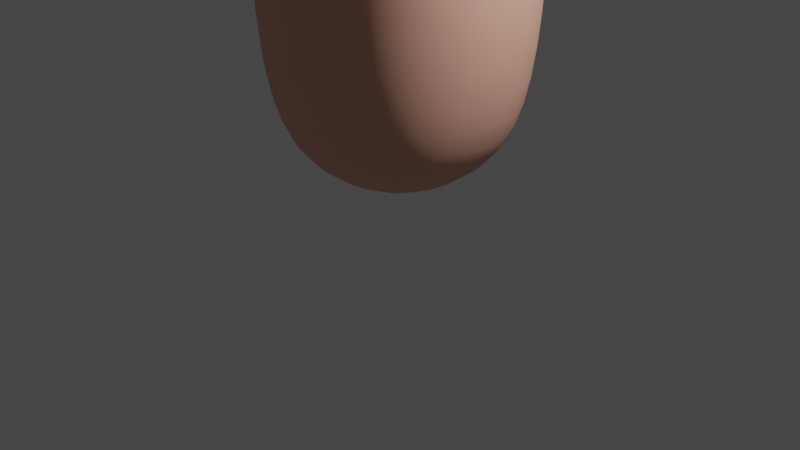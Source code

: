 # Source: hand.blend  (saved by Blender 2.93.21; exported with 4.5.12 LTS)
import bpy
from mathutils import Matrix  # noqa: F401  (used for matrix-valued properties, if any)

bpy.ops.wm.read_factory_settings(use_empty=True)
scene = bpy.context.scene
scene.name = 'Scene'

# ---- collections
col_collection = bpy.data.collections.new('Collection'); scene.collection.children.link(col_collection)

# ---- materials (node trees are filled in below, after node groups)
mat_skin = bpy.data.materials.new('Skin')
mat_skin.alpha_threshold = 0.0
mat_skin.use_transparent_shadow = False
mat_skin.line_color = (0.0, 0.0, 0.0, 1.0)

# ---- material node trees
mat_skin.use_nodes = True; mat_skin.node_tree.nodes.clear()
_N = mat_skin.node_tree.nodes; _L = mat_skin.node_tree.links
n0 = _N.new('ShaderNodeOutputMaterial'); n0.name = 'Material Output'; n0.location = (300, 300)
n1 = _N.new('ShaderNodeBsdfPrincipled'); n1.name = 'Principled BSDF'; n1.location = (10, 300)
n1.distribution = 'GGX'
n1.subsurface_method = 'BURLEY'
n1.inputs[0].default_value = (0.8, 0.4154, 0.304, 1.0)
n1.inputs[2].default_value = 0.6
n1.inputs[3].default_value = 1.45
n1.inputs[27].default_value = (0.0, 0.0, 0.0, 1.0)
n1.inputs[28].default_value = 1.0
_L.new(n1.outputs[0], n0.inputs[0])
n0.is_active_output = True

# ---- world
world_world = bpy.data.worlds.new('World'); scene.world = world_world
world_world.use_nodes = True; world_world.node_tree.nodes.clear()
_N = world_world.node_tree.nodes; _L = world_world.node_tree.links
n0 = _N.new('ShaderNodeOutputWorld'); n0.name = 'World Output'; n0.location = (300, 300)
n1 = _N.new('ShaderNodeBackground'); n1.name = 'Background'; n1.location = (10, 300)
n1.inputs[0].default_value = (0.05088, 0.05088, 0.05088, 1.0)
_L.new(n1.outputs[0], n0.inputs[0])
n0.is_active_output = True
world_world.color = (0.05088, 0.05088, 0.05088)
world_world.use_sun_shadow = False
world_world.sun_shadow_jitter_overblur = 0.0

# ---- cameras
cam_camera = bpy.data.cameras.new('Camera')
cam_camera.clip_end = 100.0
cam_camera.ortho_scale = 7.314

# ---- lights
light_light = bpy.data.lights.new('Light', 'POINT')
light_light.transmission_factor = 0.0
light_light.energy = 1000.0
light_light.shadow_soft_size = 0.1
light_light.shadow_maximum_resolution = 0.006
light_light.use_absolute_resolution = True

# ---- meshes
me_cube = bpy.data.meshes.new('Cube')
me_cube.from_pydata([(0.8051, -0.8051, 0.7172), (-0.8051, -0.8051, 0.7172), (-0.8051, 0.8051, 0.7172), (0.8051, 0.8051, 0.7172), (1.47, -1.119, 9.059), (-1.216, -1.119, 9.236), (-1.216, 1.119, 9.236), (1.47, 1.119, 9.059), (2.813, 0.4952, 10.53), (2.813, -0.4952, 10.53), (2.423, -0.5455, 11.45), (2.423, 0.5455, 11.45), (1.928, 0.4299, 12.48), (1.928, -0.4299, 12.48), (0.7126, -0.6247, 12.72), (0.7126, 0.6247, 12.72), (-0.752, -0.5594, 12.89), (-0.752, 0.5594, 12.89), (-2.014, -0.4783, 12.48), (-2.014, 0.4783, 12.48), (-2.614, -0.4859, 11.33), (-2.614, 0.4859, 11.33), (4.507, 0.3014, 11.95), (4.507, -0.3014, 11.95), (4.184, -0.3014, 12.46), (4.184, 0.3014, 12.46), (2.862, 0.3014, 15.45), (2.862, -0.3014, 15.45), (2.298, -0.3014, 15.66), (2.298, 0.3014, 15.66), (0.3314, 0.3014, 16.63), (0.3314, -0.3014, 16.63), (-0.2715, -0.3014, 16.62), (-0.2714, 0.3014, 16.62), (-2.408, -0.3014, 15.65), (-2.408, 0.3014, 15.65), (-1.825, 0.3014, 15.81), (-1.825, -0.3014, 15.81), (-4.151, -0.3014, 13.67), (-4.151, 0.3014, 13.67), (-3.651, 0.3014, 14.01), (-3.651, -0.3014, 14.01), (4.02, 0.4019, 11.53), (4.02, -0.4019, 11.53), (3.581, -0.4019, 12.2), (3.581, 0.4019, 12.2), (2.442, 0.4019, 14.06), (2.442, -0.4019, 14.06), (1.697, -0.4019, 14.37), (1.697, 0.4019, 14.37), (0.4442, 0.4019, 15.06), (0.4442, -0.4019, 15.06), (-0.3596, -0.4019, 15.05), (-0.3596, 0.4019, 15.05), (-2.115, -0.4019, 14.15), (-2.115, 0.4019, 14.15), (-1.338, 0.4019, 14.36), (-1.338, -0.4019, 14.36), (-3.425, -0.4019, 12.45), (-3.425, 0.4019, 12.45), (-2.782, 0.4019, 12.95), (-2.782, -0.4019, 12.95), (1.073, -1.073, 2.869), (-1.073, -1.073, 2.869), (-1.073, 1.073, 2.869), (1.073, 1.073, 2.869), (1.073, -1.073, 5.736), (-1.073, -1.073, 5.74), (-1.073, 1.073, 5.74), (1.073, 1.073, 5.736), (2.739, 0.4019, 14.83), (2.739, -0.4019, 14.83), (1.988, -0.4019, 15.12), (1.988, 0.4019, 15.12), (0.4372, 0.4019, 15.95), (0.4372, -0.4019, 15.95), (-0.3666, -0.4019, 15.95), (-0.3666, 0.4019, 15.95), (-2.336, -0.4019, 14.99), (-2.336, 0.4019, 14.99), (-1.559, 0.4019, 15.19), (-1.559, -0.4019, 15.19), (-3.916, -0.4019, 13.14), (-3.916, 0.4019, 13.14), (-3.252, 0.4019, 13.6), (-3.252, -0.4019, 13.6), (3.463, 0.4019, 11.15), (3.463, -0.4019, 11.15), (3.028, -0.4019, 11.83), (3.028, 0.4019, 11.83), (2.121, 0.4019, 13.32), (2.121, -0.4019, 13.32), (1.372, -0.4019, 13.66), (1.372, 0.4019, 13.66), (0.4649, 0.4019, 14.14), (0.4649, -0.4019, 14.14), (-0.3644, -0.4019, 14.13), (-0.3644, 0.4019, 14.13), (-1.916, -0.4019, 13.37), (-1.916, 0.4019, 13.37), (-1.125, 0.4019, 13.62), (-1.125, -0.4019, 13.62), (2.299, 0.7052, 9.837), (2.856, -2.924e-07, 10.38), (4.389, -0.3675, 12.24), (2.299, -0.7052, 9.837), (1.763, -1.006e-07, 8.554), (2.673, -0.6743, 10.92), (2.026, -0.9375, 10.57), (2.079, -0.4856, 11.91), (4.193, -4.689e-07, 12.55), (1.507, -0.6484, 12.5), (1.047, -1.052, 10.82), (-0.2152, -1.07, 10.89), (0.09896, -1.415, 8.749), (-1.695, -7.264e-08, 8.709), (0.09896, 1.415, 8.749), (0.3971, -6.461e-06, 16.68), (-0.2152, 1.07, 10.89), (1.047, 1.052, 10.82), (1.507, 0.6484, 12.5), (4.389, 0.3675, 12.24), (2.079, 0.4856, 11.91), (2.026, 0.9375, 10.57), (2.673, 0.6743, 10.92), (2.451, -4.4e-07, 11.78), (0.02959, -0.3675, 16.67), (2.069, -7.581e-07, 12.48), (3.725e-09, 0.9815, 0.5601), (-0.3379, 4.232e-06, 16.67), (0.0296, 0.3675, 16.67), (-1.092, -0.9427, 11.26), (-0.1175, -0.6936, 12.78), (-0.1175, 0.6936, 12.78), (2.94, -1.002e-06, 15.47), (2.596, -0.3675, 15.6), (-1.472, -0.6512, 12.47), (-0.9815, 3.725e-09, 0.5601), (-2.312, -0.6392, 11.86), (-2.049, -0.6854, 10.41), (-2.728, -3.856e-07, 11.13), (-2.049, 0.6854, 10.41), (5.588e-09, -0.9815, 0.5601), (-2.312, 0.6392, 11.86), (0.9815, -3.725e-09, 0.5601), (-1.472, 0.6512, 12.47), (-1.092, 0.9427, 11.26), (2.252, -8.54e-07, 15.73), (2.596, 0.3675, 15.6), (4.586, -4.699e-07, 11.93), (-2.129, -0.3675, 15.78), (-1.774, -8.759e-07, 15.87), (-2.129, 0.3675, 15.78), (-2.484, -1.103e-06, 15.68), (-3.925, -0.3675, 13.87), (-3.62, -6.622e-07, 14.08), (-3.925, 0.3675, 13.87), (-4.229, -7.474e-07, 13.67), (1.027, -1.027, 1.525), (0.0, -1.476, 2.869), (-1.027, -1.027, 1.525), (-1.476, 0.0, 2.869), (-1.027, 1.027, 1.525), (0.0, 1.476, 2.869), (1.027, 1.027, 1.525), (1.476, 0.0, 2.869), (1.073, -1.073, 4.303), (0.0, -1.476, 5.738), (-1.073, -1.073, 4.304), (-1.476, 0.0, 5.74), (-1.073, 1.073, 4.304), (0.0, 1.476, 5.738), (1.073, 1.073, 4.303), (1.476, 0.0, 5.736), (1.115, -1.081, 7.199), (-1.092, -1.081, 7.223), (-1.092, 1.081, 7.223), (1.115, 1.081, 7.199), (4.337, 0.3847, 11.75), (4.337, -0.3847, 11.75), (4.102, -4.359e-07, 11.4), (3.922, -0.3847, 12.4), (3.8, -0.5526, 11.86), (3.922, 0.3847, 12.4), (3.498, -4.275e-07, 12.33), (3.8, 0.5526, 11.86), (2.592, 0.4019, 14.45), (2.88, -9.35e-07, 14.78), (2.592, -0.4019, 14.45), (2.581, -8.601e-07, 14.01), (2.363, -0.5526, 14.98), (1.844, -0.4019, 14.74), (2.069, -0.5526, 14.22), (1.847, -7.281e-07, 15.17), (1.844, 0.4019, 14.74), (1.557, -6.496e-07, 14.42), (2.363, 0.5526, 14.98), (2.069, 0.5526, 14.22), (2.859, 0.3847, 15.2), (2.859, -0.3847, 15.2), (2.139, -0.3847, 15.47), (2.139, 0.3847, 15.47), (0.4407, 0.4019, 15.51), (0.5879, -9.045e-06, 15.96), (0.4407, -0.4019, 15.51), (0.595, -8.922e-06, 15.06), (0.03527, -0.5526, 15.95), (-0.3631, -0.4019, 15.5), (0.04232, -0.5526, 15.06), (-0.5173, 7.02e-06, 15.95), (-0.3631, 0.4019, 15.5), (-0.5103, 7.132e-06, 15.05), (0.03528, 0.5526, 15.95), (0.04234, 0.5526, 15.06), (0.4167, 0.3847, 16.37), (0.4167, -0.3847, 16.37), (-0.3527, -0.3847, 16.37), (-0.3527, 0.3847, 16.37), (-2.223, -0.4019, 14.56), (-2.481, -1.055e-06, 14.95), (-2.223, 0.4019, 14.56), (-2.26, -9.425e-07, 14.11), (-1.947, 0.5526, 15.09), (-1.446, 0.4019, 14.77), (-1.726, 0.5526, 14.26), (-1.413, -7.313e-07, 15.23), (-1.446, -0.4019, 14.77), (-1.192, -6.116e-07, 14.4), (-1.947, -0.5526, 15.09), (-1.726, -0.5526, 14.26), (-2.425, -0.3847, 15.39), (-2.425, 0.3847, 15.39), (-1.681, 0.3847, 15.59), (-1.681, -0.3847, 15.59), (-3.694, -0.4019, 12.82), (-4.04, -7.078e-07, 13.06), (-3.694, 0.4019, 12.82), (-3.545, -5.888e-07, 12.35), (-3.584, 0.5526, 13.37), (-3.036, 0.4019, 13.28), (-3.103, 0.5526, 12.7), (-3.127, -5.923e-07, 13.68), (-3.036, -0.4019, 13.28), (-2.661, -5.211e-07, 13.05), (-3.584, -0.5526, 13.37), (-3.103, -0.5526, 12.7), (-4.101, -0.3847, 13.45), (-4.101, 0.3847, 13.45), (-3.463, 0.3847, 13.88), (-3.463, -0.3847, 13.88), (3.18, 0.4136, 10.94), (3.544, -4.154e-07, 11.03), (3.18, -0.4136, 10.94), (3.245, -0.5526, 11.49), (2.778, -0.4174, 11.66), (2.946, -4.191e-07, 11.96), (2.778, 0.4174, 11.66), (3.245, 0.5526, 11.49), (3.727, 0.4019, 11.33), (3.727, -0.4019, 11.33), (3.283, -0.4019, 12.0), (3.283, 0.4019, 12.0), (1.97, 0.4054, 12.94), (2.261, -8.082e-07, 13.26), (1.97, -0.4054, 12.94), (1.747, -0.5526, 13.49), (1.165, -0.4224, 13.32), (1.232, -1.255e-06, 13.72), (1.165, 0.4224, 13.32), (0.8096, -4.647e-06, 13.3), (1.747, 0.5526, 13.49), (2.285, 0.4019, 13.69), (2.285, -0.4019, 13.69), (1.542, -0.4019, 14.0), (1.542, 0.4019, 14.0), (0.5095, 0.4229, 13.62), (0.6204, -8.106e-06, 14.14), (0.5095, -0.423, 13.62), (0.05023, -0.5526, 14.14), (-0.417, -0.4185, 13.62), (-0.5199, 6.611e-06, 14.13), (-0.417, 0.4185, 13.62), (-0.6936, 3.53e-06, 13.3), (0.05025, 0.5526, 14.14), (0.4495, 0.4019, 14.61), (0.4495, -0.4019, 14.61), (-0.3575, -0.4019, 14.6), (-0.3575, 0.4019, 14.6), (-1.855, -0.4108, 12.94), (-2.064, -7.683e-07, 13.32), (-1.855, 0.4108, 12.94), (-2.081, -5.048e-07, 12.63), (-1.52, 0.5526, 13.5), (-0.9955, 0.4179, 13.29), (-0.9761, 1.844e-07, 13.67), (-0.9955, -0.4179, 13.29), (-1.52, -0.5526, 13.5), (-2.012, -0.4019, 13.76), (-2.012, 0.4019, 13.76), (-1.233, 0.4019, 13.98), (-1.233, -0.4019, 13.98), (-3.07, -0.4124, 11.98), (-3.07, 0.4124, 11.98), (-2.454, 0.4108, 12.62), (-2.454, -0.4108, 12.62), (1.476, -1.863e-09, 4.303), (1.863e-09, 1.476, 4.303), (2.347, -0.8649, 10.36), (-1.476, 1.863e-09, 4.304), (-1.863e-09, -1.476, 4.303), (0.2829, -1.232, 10.13), (4.419, -4.489e-07, 11.63), (1.513, -3.353e-08, 7.171), (0.2829, 1.232, 10.13), (1.414, 3.725e-09, 1.51), (-3.725e-09, 1.414, 1.51), (2.347, 0.8649, 10.36), (0.01181, 1.472, 7.194), (-1.501, -1.49e-08, 7.2), (-1.414, -3.725e-09, 1.51), (3.725e-09, -1.414, 1.51), (0.01181, -1.472, 7.194), (2.202, -5.811e-07, 12.06), (-0.4877, -0.9219, 11.64), (1.692, 0.8251, 11.47), (1.692, -0.8251, 11.47), (-3.973, -7.013e-07, 13.95), (-2.155, -9.905e-07, 15.88), (0.02879, -1.132e-06, 16.78), (2.629, -9.476e-07, 15.68), (4.48, -4.74e-07, 12.29), (1.863e-08, 1.397e-08, 0.2302), (-0.4876, 0.9219, 11.64), (-1.75, -0.8056, 11.42), (-1.75, 0.8056, 11.42), (2.306, -1.63e-07, 9.618), (-2.185, -1.583e-07, 10.06), (4.133, -0.5294, 12.08), (3.848, -4.47e-07, 12.52), (4.133, 0.5294, 12.08), (2.733, -9.043e-07, 14.39), (2.218, -0.5526, 14.59), (1.704, -6.884e-07, 14.8), (2.218, 0.5526, 14.59), (2.996, -9.937e-07, 15.16), (2.5, -0.5294, 15.34), (2.005, -7.86e-07, 15.53), (2.5, 0.5294, 15.34), (0.5914, -8.974e-06, 15.51), (0.03879, -0.5526, 15.5), (-0.5138, 7.091e-06, 15.5), (0.03881, 0.5526, 15.5), (0.5613, -8.766e-06, 16.38), (0.03192, -0.5294, 16.38), (-0.4974, 6.615e-06, 16.37), (0.03194, 0.5294, 16.38), (-2.369, -9.886e-07, 14.52), (-1.835, 0.5526, 14.67), (-1.301, -6.637e-07, 14.81), (-1.835, -0.5526, 14.67), (-2.566, -1.108e-06, 15.36), (-2.054, 0.5294, 15.49), (-1.542, -7.907e-07, 15.63), (-2.054, -0.5294, 15.49), (-3.817, -6.529e-07, 12.73), (-3.365, 0.5526, 13.05), (-2.913, -5.415e-07, 13.37), (-3.365, -0.5526, 13.05), (-4.223, -7.367e-07, 13.37), (-3.784, 0.5294, 13.67), (-3.346, -6.286e-07, 13.96), (-3.784, -0.5294, 13.67), (3.253, -3.837e-07, 10.81), (2.983, -0.5676, 11.29), (2.708, -4.126e-07, 11.81), (2.983, 0.5676, 11.29), (3.81, -4.316e-07, 11.21), (3.505, -0.5526, 11.67), (3.2, -4.26e-07, 12.13), (3.505, 0.5526, 11.67), (2.113, -7.884e-07, 12.88), (1.579, -0.5647, 13.11), (1.031, -2.719e-06, 13.42), (1.579, 0.5647, 13.11), (2.424, -8.298e-07, 13.63), (1.914, -0.5526, 13.85), (1.403, -7e-07, 14.06), (1.914, 0.5526, 13.85), (0.6746, -6.595e-06, 13.66), (0.03711, -0.5702, 13.6), (-0.5675, 5.305e-06, 13.65), (0.03712, 0.5702, 13.6), (0.6008, -8.765e-06, 14.61), (0.04596, -0.5526, 14.6), (-0.5088, 7.118e-06, 14.6), (0.04597, 0.5526, 14.6), (-2.003, -6.007e-07, 12.9), (-1.432, 0.565, 13.09), (-0.845, 1.663e-06, 13.39), (-1.432, -0.565, 13.09), (-2.158, -8.736e-07, 13.72), (-1.623, 0.5526, 13.87), (-1.087, -4.559e-07, 14.01), (-1.623, -0.5526, 13.87), (-3.186, -5.346e-07, 11.87), (-2.76, 0.5636, 12.3), (-2.353, -4.936e-07, 12.74), (-2.76, -0.5636, 12.3)], [], [(69, 173, 305, 172), (173, 66, 166, 305), (305, 166, 62, 165), (172, 305, 165, 65), (68, 171, 306, 170), (171, 69, 172, 306), (306, 172, 65, 163), (170, 306, 163, 64), (9, 107, 307, 105), (10, 108, 307, 107), (4, 105, 307, 108), (67, 169, 308, 168), (169, 68, 170, 308), (308, 170, 64, 161), (168, 308, 161, 63), (66, 167, 309, 166), (167, 67, 168, 309), (309, 168, 63, 159), (166, 309, 159, 62), (14, 113, 310, 112), (5, 114, 310, 113), (4, 112, 310, 114), (22, 149, 311, 178), (149, 23, 179, 311), (311, 179, 43, 180), (178, 311, 180, 42), (7, 106, 312, 177), (106, 4, 174, 312), (312, 174, 66, 173), (177, 312, 173, 69), (6, 118, 313, 116), (15, 119, 313, 118), (7, 116, 313, 119), (65, 165, 314, 164), (165, 62, 158, 314), (314, 158, 0, 144), (164, 314, 144, 3), (64, 163, 315, 162), (163, 65, 164, 315), (315, 164, 3, 128), (162, 315, 128, 2), (11, 124, 316, 123), (8, 102, 316, 124), (7, 123, 316, 102), (6, 116, 317, 176), (116, 7, 177, 317), (317, 177, 69, 171), (176, 317, 171, 68), (5, 115, 318, 175), (115, 6, 176, 318), (318, 176, 68, 169), (175, 318, 169, 67), (63, 161, 319, 160), (161, 64, 162, 319), (319, 162, 2, 137), (160, 319, 137, 1), (62, 159, 320, 158), (159, 63, 160, 320), (320, 160, 1, 142), (158, 320, 142, 0), (4, 114, 321, 174), (114, 5, 175, 321), (321, 175, 67, 167), (174, 321, 167, 66), (11, 122, 322, 125), (122, 12, 127, 322), (322, 127, 13, 109), (125, 322, 109, 10), (16, 131, 323, 132), (5, 113, 323, 131), (14, 132, 323, 113), (12, 122, 324, 120), (122, 11, 123, 324), (324, 123, 7, 119), (120, 324, 119, 15), (13, 111, 325, 109), (111, 14, 112, 325), (325, 112, 4, 108), (109, 325, 108, 10), (41, 155, 326, 154), (155, 40, 156, 326), (326, 156, 39, 157), (154, 326, 157, 38), (37, 151, 327, 150), (151, 36, 152, 327), (327, 152, 35, 153), (150, 327, 153, 34), (33, 129, 328, 130), (129, 32, 126, 328), (328, 126, 31, 117), (130, 328, 117, 30), (29, 147, 329, 148), (147, 28, 135, 329), (329, 135, 27, 134), (148, 329, 134, 26), (25, 110, 330, 121), (110, 24, 104, 330), (330, 104, 23, 149), (121, 330, 149, 22), (0, 142, 331, 144), (142, 1, 137, 331), (331, 137, 2, 128), (144, 331, 128, 3), (17, 133, 332, 146), (15, 118, 332, 133), (6, 146, 332, 118), (18, 138, 333, 136), (138, 20, 139, 333), (333, 139, 5, 131), (136, 333, 131, 16), (19, 145, 334, 143), (145, 17, 146, 334), (334, 146, 6, 141), (143, 334, 141, 21), (7, 102, 335, 106), (102, 8, 103, 335), (335, 103, 9, 105), (106, 335, 105, 4), (20, 140, 336, 139), (140, 21, 141, 336), (336, 141, 6, 115), (139, 336, 115, 5), (23, 104, 337, 179), (104, 24, 181, 337), (337, 181, 44, 182), (179, 337, 182, 43), (24, 110, 338, 181), (110, 25, 183, 338), (338, 183, 45, 184), (181, 338, 184, 44), (25, 121, 339, 183), (121, 22, 178, 339), (339, 178, 42, 185), (183, 339, 185, 45), (70, 187, 340, 186), (187, 71, 188, 340), (340, 188, 47, 189), (186, 340, 189, 46), (71, 190, 341, 188), (190, 72, 191, 341), (341, 191, 48, 192), (188, 341, 192, 47), (72, 193, 342, 191), (193, 73, 194, 342), (342, 194, 49, 195), (191, 342, 195, 48), (73, 196, 343, 194), (196, 70, 186, 343), (343, 186, 46, 197), (194, 343, 197, 49), (26, 134, 344, 198), (134, 27, 199, 344), (344, 199, 71, 187), (198, 344, 187, 70), (27, 135, 345, 199), (135, 28, 200, 345), (345, 200, 72, 190), (199, 345, 190, 71), (28, 147, 346, 200), (147, 29, 201, 346), (346, 201, 73, 193), (200, 346, 193, 72), (29, 148, 347, 201), (148, 26, 198, 347), (347, 198, 70, 196), (201, 347, 196, 73), (74, 203, 348, 202), (203, 75, 204, 348), (348, 204, 51, 205), (202, 348, 205, 50), (75, 206, 349, 204), (206, 76, 207, 349), (349, 207, 52, 208), (204, 349, 208, 51), (76, 209, 350, 207), (209, 77, 210, 350), (350, 210, 53, 211), (207, 350, 211, 52), (77, 212, 351, 210), (212, 74, 202, 351), (351, 202, 50, 213), (210, 351, 213, 53), (30, 117, 352, 214), (117, 31, 215, 352), (352, 215, 75, 203), (214, 352, 203, 74), (31, 126, 353, 215), (126, 32, 216, 353), (353, 216, 76, 206), (215, 353, 206, 75), (32, 129, 354, 216), (129, 33, 217, 354), (354, 217, 77, 209), (216, 354, 209, 76), (33, 130, 355, 217), (130, 30, 214, 355), (355, 214, 74, 212), (217, 355, 212, 77), (78, 219, 356, 218), (219, 79, 220, 356), (356, 220, 55, 221), (218, 356, 221, 54), (79, 222, 357, 220), (222, 80, 223, 357), (357, 223, 56, 224), (220, 357, 224, 55), (80, 225, 358, 223), (225, 81, 226, 358), (358, 226, 57, 227), (223, 358, 227, 56), (81, 228, 359, 226), (228, 78, 218, 359), (359, 218, 54, 229), (226, 359, 229, 57), (34, 153, 360, 230), (153, 35, 231, 360), (360, 231, 79, 219), (230, 360, 219, 78), (35, 152, 361, 231), (152, 36, 232, 361), (361, 232, 80, 222), (231, 361, 222, 79), (36, 151, 362, 232), (151, 37, 233, 362), (362, 233, 81, 225), (232, 362, 225, 80), (37, 150, 363, 233), (150, 34, 230, 363), (363, 230, 78, 228), (233, 363, 228, 81), (82, 235, 364, 234), (235, 83, 236, 364), (364, 236, 59, 237), (234, 364, 237, 58), (83, 238, 365, 236), (238, 84, 239, 365), (365, 239, 60, 240), (236, 365, 240, 59), (84, 241, 366, 239), (241, 85, 242, 366), (366, 242, 61, 243), (239, 366, 243, 60), (85, 244, 367, 242), (244, 82, 234, 367), (367, 234, 58, 245), (242, 367, 245, 61), (38, 157, 368, 246), (157, 39, 247, 368), (368, 247, 83, 235), (246, 368, 235, 82), (39, 156, 369, 247), (156, 40, 248, 369), (369, 248, 84, 238), (247, 369, 238, 83), (40, 155, 370, 248), (155, 41, 249, 370), (370, 249, 85, 241), (248, 370, 241, 84), (41, 154, 371, 249), (154, 38, 246, 371), (371, 246, 82, 244), (249, 371, 244, 85), (86, 251, 372, 250), (251, 87, 252, 372), (372, 252, 9, 103), (250, 372, 103, 8), (87, 253, 373, 252), (253, 88, 254, 373), (373, 254, 10, 107), (252, 373, 107, 9), (88, 255, 374, 254), (255, 89, 256, 374), (374, 256, 11, 125), (254, 374, 125, 10), (89, 257, 375, 256), (257, 86, 250, 375), (375, 250, 8, 124), (256, 375, 124, 11), (42, 180, 376, 258), (180, 43, 259, 376), (376, 259, 87, 251), (258, 376, 251, 86), (43, 182, 377, 259), (182, 44, 260, 377), (377, 260, 88, 253), (259, 377, 253, 87), (44, 184, 378, 260), (184, 45, 261, 378), (378, 261, 89, 255), (260, 378, 255, 88), (45, 185, 379, 261), (185, 42, 258, 379), (379, 258, 86, 257), (261, 379, 257, 89), (90, 263, 380, 262), (263, 91, 264, 380), (380, 264, 13, 127), (262, 380, 127, 12), (91, 265, 381, 264), (265, 92, 266, 381), (381, 266, 14, 111), (264, 381, 111, 13), (92, 267, 382, 266), (267, 93, 268, 382), (382, 268, 15, 269), (266, 382, 269, 14), (93, 270, 383, 268), (270, 90, 262, 383), (383, 262, 12, 120), (268, 383, 120, 15), (46, 189, 384, 271), (189, 47, 272, 384), (384, 272, 91, 263), (271, 384, 263, 90), (47, 192, 385, 272), (192, 48, 273, 385), (385, 273, 92, 265), (272, 385, 265, 91), (48, 195, 386, 273), (195, 49, 274, 386), (386, 274, 93, 267), (273, 386, 267, 92), (49, 197, 387, 274), (197, 46, 271, 387), (387, 271, 90, 270), (274, 387, 270, 93), (94, 276, 388, 275), (276, 95, 277, 388), (388, 277, 14, 269), (275, 388, 269, 15), (95, 278, 389, 277), (278, 96, 279, 389), (389, 279, 16, 132), (277, 389, 132, 14), (96, 280, 390, 279), (280, 97, 281, 390), (390, 281, 17, 282), (279, 390, 282, 16), (97, 283, 391, 281), (283, 94, 275, 391), (391, 275, 15, 133), (281, 391, 133, 17), (50, 205, 392, 284), (205, 51, 285, 392), (392, 285, 95, 276), (284, 392, 276, 94), (51, 208, 393, 285), (208, 52, 286, 393), (393, 286, 96, 278), (285, 393, 278, 95), (52, 211, 394, 286), (211, 53, 287, 394), (394, 287, 97, 280), (286, 394, 280, 96), (53, 213, 395, 287), (213, 50, 284, 395), (395, 284, 94, 283), (287, 395, 283, 97), (98, 289, 396, 288), (289, 99, 290, 396), (396, 290, 19, 291), (288, 396, 291, 18), (99, 292, 397, 290), (292, 100, 293, 397), (397, 293, 17, 145), (290, 397, 145, 19), (100, 294, 398, 293), (294, 101, 295, 398), (398, 295, 16, 282), (293, 398, 282, 17), (101, 296, 399, 295), (296, 98, 288, 399), (399, 288, 18, 136), (295, 399, 136, 16), (54, 221, 400, 297), (221, 55, 298, 400), (400, 298, 99, 289), (297, 400, 289, 98), (55, 224, 401, 298), (224, 56, 299, 401), (401, 299, 100, 292), (298, 401, 292, 99), (56, 227, 402, 299), (227, 57, 300, 402), (402, 300, 101, 294), (299, 402, 294, 100), (57, 229, 403, 300), (229, 54, 297, 403), (403, 297, 98, 296), (300, 403, 296, 101), (58, 237, 404, 301), (237, 59, 302, 404), (404, 302, 21, 140), (301, 404, 140, 20), (59, 240, 405, 302), (240, 60, 303, 405), (405, 303, 19, 143), (302, 405, 143, 21), (60, 243, 406, 303), (243, 61, 304, 406), (406, 304, 18, 291), (303, 406, 291, 19), (61, 245, 407, 304), (245, 58, 301, 407), (407, 301, 20, 138), (304, 407, 138, 18)])
me_cube.polygons.foreach_set('use_smooth', [True] * 406)
me_cube.materials.append(mat_skin)
me_cube.use_remesh_preserve_volume = False
me_cube.use_remesh_preserve_attributes = False
me_cube.use_mirror_vertex_groups = False
me_cube.update()
arm_armature = bpy.data.armatures.new('Armature')  # bones are not reproduced

# ---- objects
ob_cube = bpy.data.objects.new('Cube', me_cube)
ob_light = bpy.data.objects.new('Light', light_light)
ob_camera = bpy.data.objects.new('Camera', cam_camera)
ob_armature = bpy.data.objects.new('Armature', arm_armature)

# ---- transforms, parenting, visibility, modifiers, constraints
ob_cube.parent = ob_armature
ob_cube.matrix_parent_inverse = Matrix(((0.2333, -0.0, 0.0, -0.0), (-0.0, 1.0, -0.0, 0.0), (0.0, -0.0, 0.2333, -0.0), (-0.0, 0.0, -0.0, 1.0)))
ob_cube.location = (0.0, 0.0, 0.0)
ob_cube.lock_rotations_4d = False
ob_cube.empty_display_type = 'ARROWS'
ob_cube.lineart.crease_threshold = 0.0
_vg = ob_cube.vertex_groups.new(name='Bone')
for _i, _w in zip([0, 1, 2, 3, 4, 5, 6, 7, 62, 63, 64, 65, 66, 67, 68, 69, 106, 114, 115, 116, 128, 137, 142, 144, 158, 159, 160, 161, 162, 163, 164, 165, 166, 167, 168, 169, 170, 171, 172, 173, 174, 175, 176, 177, 305, 306, 308, 309, 312, 314, 315, 317, 318, 319, 320, 321, 331, 335], [1.0, 1.0, 1.0, 1.0, 0.07242, 0.05682, 0.05611, 0.0706, 0.9995, 0.9996, 0.9996, 0.9995, 0.981, 0.9833, 0.9832, 0.9813, 0.1952, 0.1409, 0.1702, 0.1423, 1.0, 1.0, 1.0, 1.0, 0.9999, 0.9995, 0.9999, 0.9996, 0.9999, 0.9995, 0.9999, 0.9995, 0.997, 0.983, 0.9973, 0.9827, 0.9973, 0.9829, 0.9971, 0.9801, 0.8747, 0.889, 0.8882, 0.8766, 0.9969, 0.9973, 0.9973, 0.9973, 0.8678, 0.9999, 0.9999, 0.8867, 0.8824, 0.9999, 0.9999, 0.8875, 1.0, 0.01143]): _vg.add([_i], _w, 'REPLACE')
_vg = ob_cube.vertex_groups.new(name='Bone.001')
for _i, _w in zip([4, 5, 6, 7, 106, 114, 115, 116, 141, 174, 175, 176, 177, 310, 313, 317, 318, 321, 336], [0.08597, 0.1307, 0.13, 0.07267, 0.01741, 0.5705, 0.448, 0.5672, 0.00161, 0.0002241, 0.04813, 0.04319, 0.02749, 0.06075, 0.05958, 0.07502, 0.06902, 0.07413, 0.05855]): _vg.add([_i], _w, 'REPLACE')
_vg = ob_cube.vertex_groups.new(name='Bone.002')
for _i, _w in zip([4, 7, 8, 9, 10, 11, 102, 103, 105, 106, 107, 108, 112, 114, 116, 119, 123, 124, 174, 177, 250, 252, 307, 310, 312, 313, 316, 324, 325, 335, 372, 373, 375], [0.7203, 0.7376, 0.1655, 0.1637, 0.06587, 0.06636, 0.7693, 0.1458, 0.7779, 0.7075, 0.1557, 0.6194, 0.09573, 0.1018, 0.09002, 0.09673, 0.6201, 0.1555, 0.08227, 0.06647, 0.01574, 0.01435, 0.6667, 0.06506, 0.104, 0.0652, 0.6643, 0.1312, 0.1322, 0.8096, 0.007916, 0.005464, 0.01269]): _vg.add([_i], _w, 'REPLACE')
_vg = ob_cube.vertex_groups.new(name='Bone.007')
for _i, _w in zip([7, 8, 9, 10, 11, 12, 13, 42, 43, 44, 45, 86, 87, 88, 89, 102, 103, 105, 107, 108, 109, 112, 119, 122, 123, 124, 125, 127, 180, 182, 184, 185, 250, 251, 252, 253, 254, 255, 256, 257, 258, 259, 260, 261, 307, 316, 322, 324, 325, 335, 372, 373, 374, 375, 376, 377, 378, 379], [0.0008245, 0.7941, 0.7975, 0.7267, 0.7279, 0.06848, 0.07138, 0.06003, 0.06003, 0.06352, 0.06347, 0.7696, 0.7705, 0.7415, 0.7421, 0.1473, 0.827, 0.14, 0.7683, 0.1499, 0.2863, 0.008231, 0.007717, 0.2799, 0.1506, 0.7658, 0.6812, 0.08069, 0.05841, 0.0611, 0.06326, 0.06105, 0.9052, 0.7769, 0.9056, 0.7587, 0.8592, 0.7312, 0.8597, 0.7577, 0.224, 0.2241, 0.2272, 0.2268, 0.2281, 0.2296, 0.2972, 0.1053, 0.1066, 0.1199, 0.9172, 0.8876, 0.8226, 0.8844, 0.2217, 0.2245, 0.2253, 0.2241]): _vg.add([_i], _w, 'REPLACE')
_vg = ob_cube.vertex_groups.new(name='Bone.008')
for _i, _w in zip([22, 23, 24, 25, 42, 43, 44, 45, 86, 87, 88, 89, 104, 110, 121, 125, 149, 178, 179, 180, 181, 182, 183, 184, 185, 250, 251, 252, 253, 254, 255, 256, 257, 258, 259, 260, 261, 311, 330, 337, 338, 339, 372, 373, 374, 375, 376, 377, 378, 379], [0.9938, 0.9939, 0.9925, 0.9927, 0.9389, 0.9389, 0.9346, 0.9346, 0.2184, 0.2173, 0.2356, 0.2353, 0.9953, 0.9946, 0.9952, 0.01603, 0.996, 0.9838, 0.9838, 0.9407, 0.9816, 0.9375, 0.9816, 0.9345, 0.9376, 0.05184, 0.2132, 0.0512, 0.225, 0.069, 0.2388, 0.06991, 0.2259, 0.7723, 0.7721, 0.7659, 0.7662, 0.9849, 0.9982, 0.9833, 0.9818, 0.9833, 0.04523, 0.05879, 0.07878, 0.06062, 0.7752, 0.7705, 0.7662, 0.7709]): _vg.add([_i], _w, 'REPLACE')
_vg = ob_cube.vertex_groups.new(name='Bone.003')
for _i, _w in zip([4, 5, 6, 7, 10, 11, 12, 13, 14, 15, 90, 91, 102, 105, 106, 107, 108, 109, 111, 112, 113, 114, 116, 118, 119, 120, 122, 123, 124, 125, 127, 133, 146, 254, 256, 262, 263, 264, 266, 268, 269, 270, 275, 307, 310, 313, 316, 322, 323, 324, 325, 332, 374, 380, 381, 383], [0.06397, 0.04356, 0.04503, 0.06216, 0.1673, 0.1692, 0.7399, 0.7177, 0.1382, 0.67, 0.02043, 0.01397, 0.03193, 0.02685, 0.003154, 0.05192, 0.1862, 0.6189, 0.7616, 0.7284, 0.1827, 0.07241, 0.07071, 0.2084, 0.7654, 0.8329, 0.6358, 0.1924, 0.05512, 0.2349, 0.6811, 0.09865, 0.01389, 0.04805, 0.04962, 0.1593, 0.02273, 0.1463, 0.03209, 0.09272, 0.07977, 0.007126, 0.02899, 0.07971, 0.6513, 0.6327, 0.08325, 0.5923, 0.05797, 0.7135, 0.6898, 0.08943, 0.07975, 0.1633, 0.1095, 0.1336]): _vg.add([_i], _w, 'REPLACE')
_vg = ob_cube.vertex_groups.new(name='Bone.009')
for _i, _w in zip([12, 13, 14, 15, 46, 47, 48, 49, 90, 91, 92, 93, 109, 111, 120, 122, 125, 127, 189, 192, 195, 197, 262, 263, 264, 265, 266, 267, 268, 269, 270, 271, 272, 273, 274, 275, 322, 380, 381, 382, 383, 384, 385, 386, 387, 388], [0.1699, 0.1718, 0.07792, 0.06823, 0.03728, 0.03742, 0.03568, 0.03549, 0.7744, 0.7779, 0.7579, 0.7607, 0.05588, 0.09757, 0.09507, 0.05476, 0.005962, 0.2131, 0.03682, 0.03569, 0.03366, 0.03546, 0.7791, 0.7756, 0.789, 0.7794, 0.7759, 0.7356, 0.7907, 0.2867, 0.7762, 0.1827, 0.1831, 0.1859, 0.1856, 0.02299, 0.079, 0.7714, 0.8132, 0.6969, 0.8034, 0.1813, 0.1834, 0.1834, 0.1828, 0.0787]): _vg.add([_i], _w, 'REPLACE')
_vg = ob_cube.vertex_groups.new(name='Bone.010')
for _i, _w in zip([46, 47, 48, 49, 70, 71, 72, 73, 90, 91, 92, 93, 186, 187, 188, 189, 190, 191, 192, 193, 194, 195, 196, 197, 262, 263, 264, 265, 266, 267, 268, 270, 271, 272, 273, 274, 340, 341, 342, 343, 380, 381, 382, 383, 384, 385, 386, 387], [0.7636, 0.7636, 0.7689, 0.7692, 0.03892, 0.03895, 0.03003, 0.02999, 0.1747, 0.1729, 0.1846, 0.1848, 0.1825, 0.03963, 0.1826, 0.7642, 0.03355, 0.1726, 0.768, 0.02688, 0.1726, 0.7723, 0.0335, 0.7681, 0.02745, 0.1723, 0.02336, 0.1744, 0.0221, 0.1912, 0.02287, 0.1766, 0.7633, 0.7633, 0.7585, 0.7594, 0.1833, 0.1767, 0.1689, 0.1766, 0.02907, 0.01463, 0.04262, 0.02086, 0.7651, 0.7638, 0.7591, 0.7642]): _vg.add([_i], _w, 'REPLACE')
_vg = ob_cube.vertex_groups.new(name='Bone.011')
for _i, _w in zip([26, 27, 28, 29, 46, 47, 48, 49, 70, 71, 72, 73, 134, 135, 147, 148, 186, 187, 188, 189, 190, 191, 192, 193, 194, 195, 196, 197, 198, 199, 200, 201, 271, 272, 273, 274, 329, 340, 341, 342, 343, 344, 345, 346, 347, 384, 385, 386, 387], [0.994, 0.9942, 0.9949, 0.995, 0.1905, 0.1904, 0.1857, 0.1855, 0.9529, 0.9529, 0.9576, 0.9577, 0.9955, 0.9959, 0.9964, 0.9959, 0.8065, 0.9525, 0.8064, 0.1901, 0.9558, 0.8172, 0.1869, 0.9593, 0.8172, 0.1829, 0.9558, 0.1869, 0.9867, 0.9867, 0.9884, 0.9885, 0.03881, 0.03864, 0.03826, 0.03794, 0.998, 0.8057, 0.8129, 0.8213, 0.813, 0.9867, 0.9879, 0.9892, 0.988, 0.03794, 0.03732, 0.03705, 0.03737]): _vg.add([_i], _w, 'REPLACE')
_vg = ob_cube.vertex_groups.new(name='Bone.004')
for _i, _w in zip([5, 6, 14, 15, 16, 17, 111, 112, 113, 118, 119, 131, 132, 133, 146, 266, 267, 268, 269, 275, 277, 279, 281, 282, 310, 313, 323, 325, 332, 381, 382, 388, 389, 391], [0.01203, 0.01377, 0.6591, 0.1265, 0.124, 0.1135, 0.08753, 0.07415, 0.4763, 0.4509, 0.02459, 0.07003, 0.6888, 0.6189, 0.06022, 0.09124, 0.003671, 0.02495, 0.2934, 0.04302, 0.06813, 0.0094, 0.01376, 0.01009, 0.09297, 0.1118, 0.2162, 0.02181, 0.1852, 0.001541, 0.1152, 0.05744, 0.07151, 0.05626]): _vg.add([_i], _w, 'REPLACE')
_vg = ob_cube.vertex_groups.new(name='Bone.012')
for _i, _w in zip([14, 15, 16, 17, 52, 53, 94, 95, 96, 97, 132, 133, 208, 211, 213, 266, 268, 269, 275, 276, 277, 278, 279, 280, 281, 282, 283, 284, 285, 286, 287, 293, 295, 382, 388, 389, 390, 391, 392, 393, 394, 395, 398], [0.05181, 0.06228, 0.06717, 0.06381, 0.01807, 0.0182, 0.5516, 0.5539, 0.7939, 0.7994, 0.08627, 0.08757, 0.006727, 0.02134, 0.006881, 0.03574, 0.01009, 0.289, 0.8154, 0.7245, 0.836, 0.7756, 0.8003, 0.7895, 0.8219, 0.2824, 0.7782, 0.111, 0.1112, 0.1617, 0.1622, 0.02009, 0.007103, 0.11, 0.7846, 0.856, 0.7697, 0.861, 0.1211, 0.1428, 0.1662, 0.1432, 0.1113]): _vg.add([_i], _w, 'REPLACE')
_vg = ob_cube.vertex_groups.new(name='Bone.013')
for _i, _w in zip([50, 51, 52, 53, 74, 75, 76, 77, 94, 95, 96, 97, 202, 203, 204, 205, 206, 207, 208, 209, 210, 211, 212, 213, 275, 276, 277, 278, 279, 280, 281, 283, 284, 285, 286, 287, 348, 349, 350, 351, 388, 389, 390, 391, 392, 393, 394, 395], [0.8184, 0.8184, 0.7868, 0.7869, 0.01347, 0.01346, 0.02594, 0.02593, 0.43, 0.4293, 0.1679, 0.1656, 0.1564, 0.009703, 0.1564, 0.8249, 0.01894, 0.1714, 0.8032, 0.02747, 0.1714, 0.7827, 0.01894, 0.8032, 0.04678, 0.2473, 0.04452, 0.1996, 0.008397, 0.1657, 0.005277, 0.1975, 0.8563, 0.8564, 0.795, 0.7951, 0.1511, 0.1632, 0.173, 0.1632, 0.04862, 0.008088, 0.01763, 0.006186, 0.8473, 0.8203, 0.7884, 0.82]): _vg.add([_i], _w, 'REPLACE')
_vg = ob_cube.vertex_groups.new(name='Bone.014')
for _i, _w in zip([30, 31, 32, 33, 50, 51, 52, 53, 74, 75, 76, 77, 117, 126, 129, 130, 202, 203, 204, 205, 206, 207, 208, 209, 210, 211, 212, 213, 214, 215, 216, 217, 284, 285, 286, 287, 328, 348, 349, 350, 351, 352, 353, 354, 355, 392, 393, 394, 395], [0.9965, 0.9966, 0.9956, 0.9957, 0.1588, 0.1587, 0.1779, 0.1778, 0.9673, 0.9673, 0.9604, 0.9604, 0.9976, 0.9971, 0.9965, 0.997, 0.839, 0.9693, 0.839, 0.1528, 0.9643, 0.8211, 0.1676, 0.9595, 0.8211, 0.1802, 0.9643, 0.1675, 0.992, 0.992, 0.9898, 0.9898, 0.00921, 0.009081, 0.02428, 0.0241, 0.9984, 0.8447, 0.8309, 0.819, 0.8309, 0.9927, 0.9912, 0.9897, 0.9912, 0.005593, 0.01596, 0.02649, 0.0159]): _vg.add([_i], _w, 'REPLACE')
_vg = ob_cube.vertex_groups.new(name='Bone.005')
for _i, _w in zip([14, 15, 16, 17, 18, 19, 100, 101, 113, 118, 131, 132, 133, 136, 138, 139, 141, 143, 145, 146, 279, 281, 282, 288, 290, 291, 292, 293, 294, 295, 296, 303, 304, 310, 313, 323, 332, 333, 334, 390, 396, 397, 398, 399], [0.05047, 0.05027, 0.6291, 0.6122, 0.1518, 0.1461, 0.006661, 0.008314, 0.2011, 0.2007, 0.627, 0.1526, 0.1462, 0.6467, 0.03996, 0.02495, 0.02881, 0.03775, 0.6486, 0.6271, 0.08045, 0.07003, 0.3068, 0.07346, 0.08374, 0.05793, 0.005141, 0.1213, 0.01037, 0.1249, 0.01186, 0.001914, 0.001864, 0.05051, 0.05045, 0.6402, 0.6391, 0.1734, 0.1737, 0.07473, 0.04217, 0.1189, 0.1243, 0.1346]): _vg.add([_i], _w, 'REPLACE')
_vg = ob_cube.vertex_groups.new(name='Bone.015')
for _i, _w in zip([16, 17, 18, 19, 54, 55, 56, 57, 98, 99, 100, 101, 136, 145, 221, 224, 227, 229, 279, 281, 282, 288, 289, 290, 291, 292, 293, 294, 295, 296, 297, 298, 299, 300, 303, 304, 390, 396, 397, 398, 399, 400, 401, 402, 403, 406], [0.1379, 0.1553, 0.134, 0.1382, 0.05025, 0.05059, 0.0203, 0.02013, 0.7119, 0.7208, 0.7695, 0.7713, 0.1205, 0.1273, 0.05241, 0.03649, 0.01053, 0.03608, 0.04982, 0.01973, 0.3362, 0.6586, 0.696, 0.6832, 0.2403, 0.7581, 0.7701, 0.7605, 0.7733, 0.7542, 0.1933, 0.1951, 0.1704, 0.1702, 0.01719, 0.008308, 0.09696, 0.6178, 0.7723, 0.6946, 0.7564, 0.1953, 0.1845, 0.1586, 0.1838, 0.06247]): _vg.add([_i], _w, 'REPLACE')
_vg = ob_cube.vertex_groups.new(name='Bone.016')
for _i, _w in zip([54, 55, 56, 57, 78, 79, 80, 81, 98, 99, 100, 101, 218, 219, 220, 221, 222, 223, 224, 225, 226, 227, 228, 229, 288, 289, 290, 292, 293, 294, 295, 296, 297, 298, 299, 300, 356, 357, 358, 359, 396, 397, 398, 399, 400, 401, 402, 403], [0.7421, 0.742, 0.8002, 0.8005, 0.04209, 0.04208, 0.009293, 0.009285, 0.1969, 0.1942, 0.175, 0.1744, 0.1863, 0.04705, 0.1863, 0.734, 0.02581, 0.1524, 0.7697, 0.0002645, 0.1524, 0.8189, 0.02581, 0.7699, 0.0523, 0.1998, 0.04954, 0.1822, 0.0273, 0.1728, 0.02783, 0.1848, 0.7339, 0.7333, 0.784, 0.7846, 0.1905, 0.1706, 0.1407, 0.1706, 0.058, 0.02783, 0.04071, 0.03552, 0.7264, 0.7587, 0.8001, 0.7593]): _vg.add([_i], _w, 'REPLACE')
_vg = ob_cube.vertex_groups.new(name='Bone.017')
for _i, _w in zip([34, 35, 36, 37, 54, 55, 56, 57, 78, 79, 80, 81, 150, 151, 152, 153, 218, 219, 220, 221, 222, 223, 224, 225, 226, 227, 228, 229, 230, 231, 232, 233, 297, 298, 299, 300, 327, 356, 357, 358, 359, 360, 361, 362, 363, 400, 401, 402, 403], [0.9931, 0.9932, 0.9963, 0.9964, 0.2026, 0.2026, 0.1622, 0.1621, 0.9507, 0.9507, 0.9688, 0.9688, 0.9958, 0.9975, 0.9958, 0.9941, 0.8002, 0.9479, 0.8002, 0.2078, 0.9598, 0.8402, 0.1838, 0.9737, 0.8402, 0.1487, 0.9598, 0.1837, 0.9858, 0.9859, 0.9926, 0.9926, 0.05279, 0.05272, 0.01899, 0.01875, 0.9973, 0.7949, 0.819, 0.8534, 0.819, 0.9849, 0.9895, 0.9943, 0.9895, 0.05554, 0.03753, 0.008897, 0.0375]): _vg.add([_i], _w, 'REPLACE')
_vg = ob_cube.vertex_groups.new(name='Bone.006')
for _i, _w in zip([5, 6, 18, 19, 20, 21, 98, 99, 113, 114, 115, 116, 118, 131, 136, 138, 139, 140, 141, 143, 145, 146, 175, 176, 288, 289, 290, 291, 301, 302, 303, 304, 310, 313, 318, 323, 332, 333, 334, 336, 396, 397, 399, 404, 405, 406, 407], [0.6963, 0.6957, 0.4963, 0.4898, 0.8671, 0.8601, 0.01671, 0.005518, 0.07307, 0.08926, 0.3348, 0.1025, 0.07323, 0.2435, 0.151, 0.8007, 0.9024, 0.8817, 0.8927, 0.8052, 0.145, 0.2429, 0.04163, 0.04941, 0.1361, 0.02926, 0.1135, 0.3488, 0.1336, 0.1348, 0.1111, 0.1063, 0.05399, 0.05501, 0.02964, 0.04575, 0.04544, 0.7709, 0.7697, 0.876, 0.1475, 0.01593, 0.01615, 0.1375, 0.1201, 0.1042, 0.1229]): _vg.add([_i], _w, 'REPLACE')
_vg = ob_cube.vertex_groups.new(name='Bone.018')
for _i, _w in zip([18, 19, 20, 21, 58, 59, 60, 61, 136, 138, 140, 143, 145, 234, 236, 237, 240, 243, 245, 288, 290, 291, 301, 302, 303, 304, 364, 365, 367, 396, 404, 405, 406, 407], [0.1616, 0.1672, 0.08924, 0.09353, 0.132, 0.1323, 0.1218, 0.1227, 0.01012, 0.1115, 0.07962, 0.1082, 0.007923, 0.01276, 0.01287, 0.1329, 0.1274, 0.1157, 0.1274, 0.05563, 0.04398, 0.2586, 0.7239, 0.7221, 0.6675, 0.6864, 0.01474, 0.005577, 0.005535, 0.09734, 0.7237, 0.7257, 0.6361, 0.7225]): _vg.add([_i], _w, 'REPLACE')
_vg = ob_cube.vertex_groups.new(name='Bone.019')
for _i, _w in zip([18, 19, 38, 39, 58, 59, 60, 61, 82, 83, 84, 85, 157, 234, 235, 236, 237, 238, 239, 240, 241, 242, 243, 244, 245, 246, 247, 248, 249, 291, 301, 302, 303, 304, 364, 365, 366, 367, 368, 369, 370, 371, 404, 405, 406, 407], [0.01802, 0.02588, 0.03552, 0.0351, 0.7981, 0.7974, 0.8147, 0.8159, 0.2239, 0.224, 0.1714, 0.1712, 0.02438, 0.7554, 0.2297, 0.7553, 0.7953, 0.2016, 0.8008, 0.8083, 0.1501, 0.8017, 0.8228, 0.2014, 0.8086, 0.08138, 0.08139, 0.03842, 0.03765, 0.06474, 0.1276, 0.1274, 0.1512, 0.1423, 0.7501, 0.7758, 0.8189, 0.7761, 0.08537, 0.06387, 0.01241, 0.06335, 0.1257, 0.1293, 0.1656, 0.1296]): _vg.add([_i], _w, 'REPLACE')
_vg = ob_cube.vertex_groups.new(name='Bone.020')
for _i, _w in zip([38, 39, 40, 41, 58, 59, 60, 61, 82, 83, 84, 85, 154, 155, 156, 157, 234, 235, 236, 237, 238, 239, 240, 241, 242, 243, 244, 245, 246, 247, 248, 249, 326, 364, 365, 366, 367, 368, 369, 370, 371], [0.9552, 0.9554, 0.9801, 0.9813, 0.03757, 0.03766, 0.0145, 0.01335, 0.7651, 0.765, 0.8221, 0.8224, 0.9751, 0.9911, 0.974, 0.961, 0.2069, 0.7586, 0.207, 0.04067, 0.7896, 0.1697, 0.02646, 0.8448, 0.1691, 0.006677, 0.7898, 0.02601, 0.9147, 0.9147, 0.9541, 0.9545, 0.9873, 0.2111, 0.1905, 0.155, 0.1903, 0.9104, 0.9333, 0.9677, 0.9339]): _vg.add([_i], _w, 'REPLACE')
_m = ob_cube.modifiers.new('Subdivision', 'SUBSURF')
_m = ob_cube.modifiers.new('Armature', 'ARMATURE')
_m.object = ob_armature
ob_light.location = (4.076, 1.005, 5.904)
ob_light.rotation_euler = (0.6503, 0.05522, 1.866)
ob_light.lock_rotations_4d = False
ob_light.empty_display_type = 'ARROWS'
ob_light.color = (0.0, 0.0, 0.0, 0.0)
ob_light.lineart.crease_threshold = 0.0
ob_camera.location = (7.359, -6.926, 4.958)
ob_camera.rotation_euler = (1.109, 0.0, 0.8149)
ob_camera.lock_rotations_4d = False
ob_camera.empty_display_type = 'ARROWS'
ob_camera.color = (0.0, 0.0, 0.0, 0.0)
ob_camera.display_type = 'WIRE'
ob_camera.lineart.crease_threshold = 0.0
ob_armature.location = (0.0, 0.0, 0.0)
ob_armature.scale = (4.286, 1.0, 4.286)
ob_armature.show_in_front = True

# ---- collection membership
col_collection.objects.link(ob_cube)
col_collection.objects.link(ob_light)
col_collection.objects.link(ob_camera)
col_collection.objects.link(ob_armature)

# ---- scene / render settings (as saved in the file)
scene.camera = ob_camera
scene.frame_start = 1; scene.frame_end = 45; scene.frame_set(6)
scene.render.engine = 'BLENDER_EEVEE_NEXT'
scene.cycles.use_denoising = False
scene.cycles.samples = 128
scene.cycles.sampling_pattern = 'TABULATED_SOBOL'
scene.cycles.use_adaptive_sampling = False
scene.cycles.use_light_tree = False
scene.view_settings.view_transform = 'Filmic'
bpy.context.view_layer.update()
